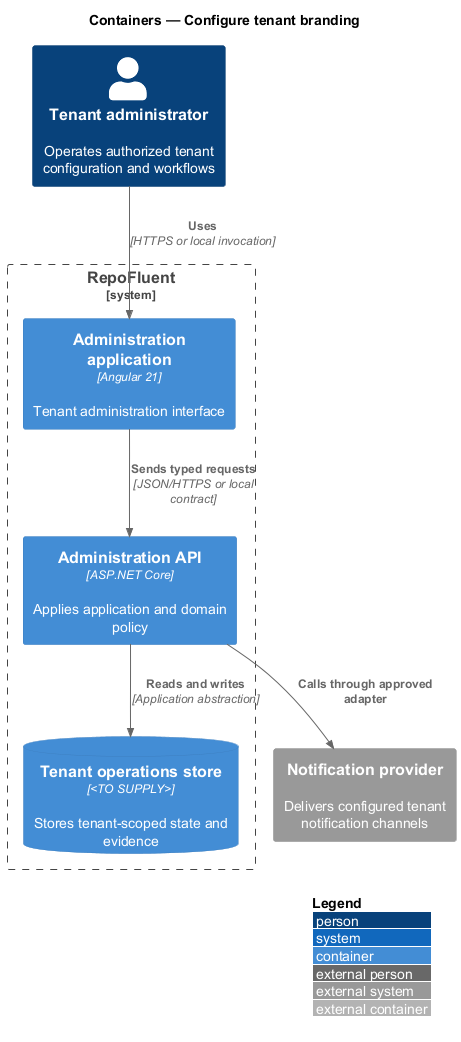

The diagram above was rendered by PlantUML. Its source (embedded in the PNG):
@startuml
!include <C4/C4_Container>
LAYOUT_WITH_LEGEND()
title Containers — Configure tenant branding

Person(actor, "Tenant administrator", "Operates authorized tenant configuration and workflows")
System_Boundary(repofluent, "RepoFluent") {
  Container(entry, "Administration application", "Angular 21", "Tenant administration interface")
  Container(api, "Administration API", "ASP.NET Core", "Applies application and domain policy")
  ContainerDb(store, "Tenant operations store", "<TO SUPPLY>", "Stores tenant-scoped state and evidence")
}
System_Ext(dependency, "Notification provider", "Delivers configured tenant notification channels")

Rel(actor, entry, "Uses", "HTTPS or local invocation")
Rel(entry, api, "Sends typed requests", "JSON/HTTPS or local contract")
Rel(api, store, "Reads and writes", "Application abstraction")
Rel(api, dependency, "Calls through approved adapter")
@enduml